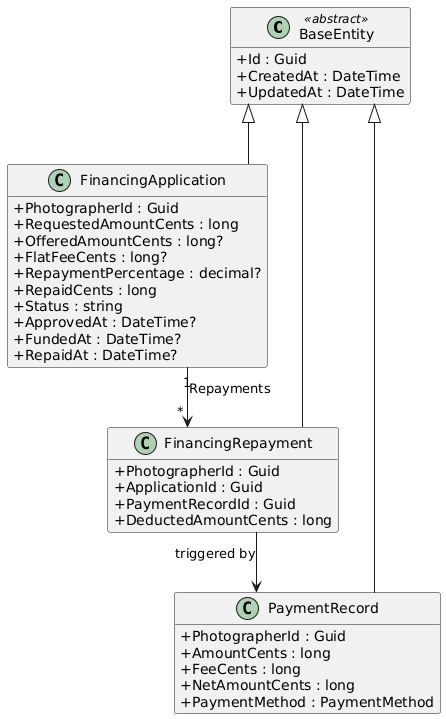

The diagram above was rendered by PlantUML. Its source (embedded in the PNG):
@startuml
skinparam classAttributeIconSize 0
skinparam linetype ortho
hide empty methods

class BaseEntity <<abstract>> {
  +Id : Guid
  +CreatedAt : DateTime
  +UpdatedAt : DateTime
}

class FinancingApplication {
  +PhotographerId : Guid
  +RequestedAmountCents : long
  +OfferedAmountCents : long?
  +FlatFeeCents : long?
  +RepaymentPercentage : decimal?
  +RepaidCents : long
  +Status : string
  +ApprovedAt : DateTime?
  +FundedAt : DateTime?
  +RepaidAt : DateTime?
}

class FinancingRepayment {
  +PhotographerId : Guid
  +ApplicationId : Guid
  +PaymentRecordId : Guid
  +DeductedAmountCents : long
}

class PaymentRecord {
  +PhotographerId : Guid
  +AmountCents : long
  +FeeCents : long
  +NetAmountCents : long
  +PaymentMethod : PaymentMethod
}

BaseEntity <|-- FinancingApplication
BaseEntity <|-- FinancingRepayment
BaseEntity <|-- PaymentRecord

FinancingApplication "1" --> "*" FinancingRepayment : Repayments
FinancingRepayment --> PaymentRecord : triggered by

@enduml